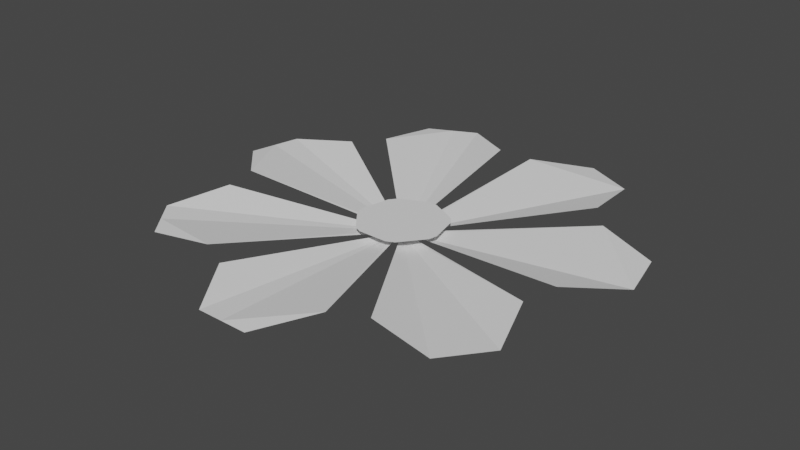 # Source: flat_flower5.blend  (saved by Blender 2.81.16; exported with 4.5.12 LTS)
import bpy
from mathutils import Matrix  # noqa: F401  (used for matrix-valued properties, if any)

bpy.ops.wm.read_factory_settings(use_empty=True)
scene = bpy.context.scene
scene.name = 'Scene'

# ---- collections
col_collection = bpy.data.collections.new('Collection'); scene.collection.children.link(col_collection)

# ---- world
world_world = bpy.data.worlds.new('World'); scene.world = world_world
world_world.use_nodes = True; world_world.node_tree.nodes.clear()
_N = world_world.node_tree.nodes; _L = world_world.node_tree.links
n0 = _N.new('ShaderNodeOutputWorld'); n0.name = 'World Output'; n0.location = (300, 300)
n1 = _N.new('ShaderNodeBackground'); n1.name = 'Background'; n1.location = (10, 300)
n1.inputs[0].default_value = (0.05088, 0.05088, 0.05088, 1.0)
_L.new(n1.outputs[0], n0.inputs[0])
n0.is_active_output = True
world_world.color = (0.05088, 0.05088, 0.05088)
world_world.use_sun_shadow = False
world_world.sun_shadow_jitter_overblur = 0.0

# ---- meshes
me_cylinder = bpy.data.meshes.new('Cylinder')
me_cylinder.from_pydata([(-1.191, 2.489, 2.514), (-2.684, 0.617, 2.514), (-2.151, -1.717, 2.514), (0.005652, -2.756, 2.514), (2.163, -1.717, 2.514), (2.696, 0.617, 2.514), (1.203, 2.489, 2.514), (0.04479, 0.03857, 2.379), (1.592, 1.558, 2.592), (1.502, 2.345, 2.514), (0.9035, 2.633, 2.514), (0.2322, 2.212, 2.592), (0.003032, 0.05868, 2.379), (-0.01089, 0.05868, 2.379), (-0.2209, 2.212, 2.592), (-0.8922, 2.633, 2.514), (-1.491, 2.345, 2.514), (-1.58, 1.558, 2.592), (-0.05265, 0.03857, 2.379), (-0.06133, 0.02769, 2.379), (-1.863, 1.203, 2.592), (-2.61, 0.9409, 2.514), (-2.758, 0.2932, 2.514), (-2.199, -0.2677, 2.592), (-0.07164, -0.0175, 2.379), (-0.06854, -0.03107, 2.379), (-2.098, -0.7095, 2.592), (-2.359, -1.457, 2.514), (-1.944, -1.977, 2.514), (-0.0271, -0.07335, 2.379), (-0.7488, -2.086, 2.592), (-0.307, -2.756, 2.514), (0.3378, -2.756, 2.514), (0.7601, -2.086, 2.592), (0.01925, -0.07335, 2.379), (0.03179, -0.06731, 2.379), (1.168, -1.889, 2.592), (1.956, -1.977, 2.514), (2.37, -1.457, 2.514), (2.109, -0.7095, 2.592), (0.06069, -0.03107, 2.379), (0.06372, -0.01724, 2.379), (2.208, -0.2592, 2.592), (2.767, 0.3043, 2.514), (2.621, 0.9423, 2.514), (1.874, 1.203, 2.592), (0.05347, 0.02769, 2.379), (-1.157, -1.889, 2.592), (-0.03964, -0.06731, 2.379), (-0.3979, 0.3765, 2.529), (-0.0603, 0.539, 2.529), (0.05223, 0.539, 2.529), (0.3898, 0.3765, 2.529), (0.46, 0.2885, 2.529), (0.5433, -0.07679, 2.529), (0.5183, -0.1865, 2.529), (0.1833, -0.5283, 2.529), (-0.1914, -0.5283, 2.529), (-0.2928, -0.4794, 2.529), (-0.5264, -0.1865, 2.529), (-0.5509, -0.0747, 2.529), (-0.468, 0.2885, 2.529), (0.2847, -0.4794, 2.529)], [], [(44, 45, 46, 41, 42, 43, 5), (10, 11, 12, 7, 8, 9, 6), (34, 29, 30, 31, 3, 32, 33), (40, 35, 36, 37, 4, 38, 39), (24, 19, 20, 21, 1, 22, 23), (48, 25, 26, 27, 2, 28, 47), (18, 13, 14, 15, 0, 16, 17), (13, 18, 52, 51), (29, 48, 62, 56), (41, 40, 59, 60), (13, 12, 50, 51), (19, 18, 52, 53), (24, 19, 53, 54), (40, 35, 58, 59), (7, 46, 61, 49), (48, 25, 55, 62), (46, 41, 60, 61), (35, 34, 57, 58), (12, 7, 49, 50), (25, 24, 54, 55), (34, 29, 56, 57), (25, 48, 29, 34, 35, 40, 41, 46, 7, 12, 13, 18, 19, 24), (56, 62, 55, 54, 53, 52, 51, 50, 49, 61, 60, 59, 58, 57)])
_uv = me_cylinder.uv_layers.new(name='UVMap')
_uv.uv.foreach_set('vector', [0.0, 0.0, 0.0, 0.0, 0.1607, 1.0, 0.2672, 1.0, 0.0, 0.0, 0.0, 0.0, 0.0, 0.0, 0.0, 0.0, 0.0, 0.0, 0.01786, 1.0, 0.125, 1.0, 0.0, 0.0, 0.0, 0.0, 0.0, 0.0, 0.4464, 1.0, 0.5536, 1.0, 0.0, 0.0, 0.0, 0.0, 0.0, 0.0, 0.0, 0.0, 0.0, 0.0, 0.3036, 1.0, 0.4107, 1.0, 0.0, 0.0, 0.0, 0.0, 0.0, 0.0, 0.0, 0.0, 0.0, 0.0, 0.7321, 1.0, 0.8393, 1.0, 0.0, 0.0, 0.0, 0.0, 0.0, 0.0, 0.0, 0.0, 0.0, 0.0, 0.5893, 1.0, 0.6964, 1.0, 0.0, 0.0, 0.0, 0.0, 0.0, 0.0, 0.0, 0.0, 0.0, 0.0, 0.875, 1.0, 0.9821, 1.0, 0.0, 0.0, 0.0, 0.0, 0.0, 0.0, 0.0, 0.0, 0.0, 0.0, 0.9821, 1.0, 0.875, 1.0, 0.875, 1.0, 0.9821, 1.0, 0.0, 0.0, 0.0, 0.0, 0.0, 0.0, 0.0, 0.0, 0.0, 0.0, 0.0, 0.0, 0.0, 0.0, 0.0, 0.0, 0.0, 0.0, 0.0, 0.0, 0.0, 0.0, 0.0, 0.0, 0.0, 0.0, 0.0, 0.0, 0.0, 0.0, 0.0, 0.0, 0.7321, 1.0, 0.8393, 1.0, 0.8393, 1.0, 0.7321, 1.0, 0.3036, 1.0, 0.4107, 1.0, 0.4107, 1.0, 0.3036, 1.0, 0.0, 0.0, 0.0, 0.0, 0.0, 0.0, 0.0, 0.0, 0.5893, 1.0, 0.6964, 1.0, 0.6964, 1.0, 0.5893, 1.0, 0.1607, 1.0, 0.2672, 1.0, 0.2672, 1.0, 0.1607, 1.0, 0.0, 0.0, 0.0, 0.0, 0.0, 0.0, 0.0, 0.0, 0.01786, 1.0, 0.125, 1.0, 0.125, 1.0, 0.01786, 1.0, 0.0, 0.0, 0.0, 0.0, 0.0, 0.0, 0.0, 0.0, 0.4464, 1.0, 0.5536, 1.0, 0.5536, 1.0, 0.4464, 1.0, 0.0, 0.0, 0.0, 0.0, 0.0, 0.0, 0.0, 0.0, 0.0, 0.0, 0.0, 0.0, 0.0, 0.0, 0.0, 0.0, 0.0, 0.0, 0.0, 0.0, 0.0, 0.0, 0.0, 0.0, 0.0, 0.0, 0.0, 0.0, 0.5536, 1.0, 0.5893, 1.0, 0.0, 0.0, 0.7321, 1.0, 0.0, 0.0, 0.875, 1.0, 0.0, 0.0, 0.01786, 1.0, 0.0, 0.0, 0.1607, 1.0, 0.0, 0.0, 0.3036, 1.0, 0.0, 0.0, 0.4464, 1.0])
me_cylinder.use_remesh_fix_poles = True
me_cylinder.use_remesh_preserve_attributes = False
me_cylinder.use_mirror_vertex_groups = False
me_cylinder.update()

# ---- objects
ob_cylinder = bpy.data.objects.new('Cylinder', me_cylinder)

# ---- transforms, parenting, visibility, modifiers, constraints
ob_cylinder.location = (0.0, 0.0, 0.0)
ob_cylinder.lineart.crease_threshold = 0.0

# ---- collection membership
col_collection.objects.link(ob_cylinder)

# ---- scene / render settings (as saved in the file)
scene.frame_start = 1; scene.frame_end = 250; scene.frame_set(1)
scene.render.engine = 'BLENDER_EEVEE_NEXT'
scene.cycles.use_denoising = False
scene.cycles.samples = 128
scene.cycles.sampling_pattern = 'TABULATED_SOBOL'
scene.cycles.use_adaptive_sampling = False
scene.cycles.use_light_tree = False
scene.view_settings.view_transform = 'Filmic'
bpy.context.view_layer.update()

# ---- added for rendering (the .blend has no active camera and no usable light): camera, sun
cam_auto = bpy.data.cameras.new('AutoCamera')
cam_auto.lens = 50.0
cam_auto.sensor_width = 36.0
cam_auto.clip_end = 1000.0
ob_auto_camera = bpy.data.objects.new('AutoCamera', cam_auto)
scene.collection.objects.link(ob_auto_camera)
ob_auto_camera.location = (7.14797, -8.63379, 8.20016)
ob_auto_camera.rotation_euler = (1.09748, -7.21219e-08, 0.694738)
scene.camera = ob_auto_camera
light_auto_sun = bpy.data.lights.new('AutoSun', 'SUN')
light_auto_sun.energy = 3.0
light_auto_sun.angle = 0.0523599
ob_auto_sun = bpy.data.objects.new('AutoSun', light_auto_sun)
scene.collection.objects.link(ob_auto_sun)
ob_auto_sun.rotation_euler = (0.872665, 0.174533, 0.523599)
bpy.context.view_layer.update()

